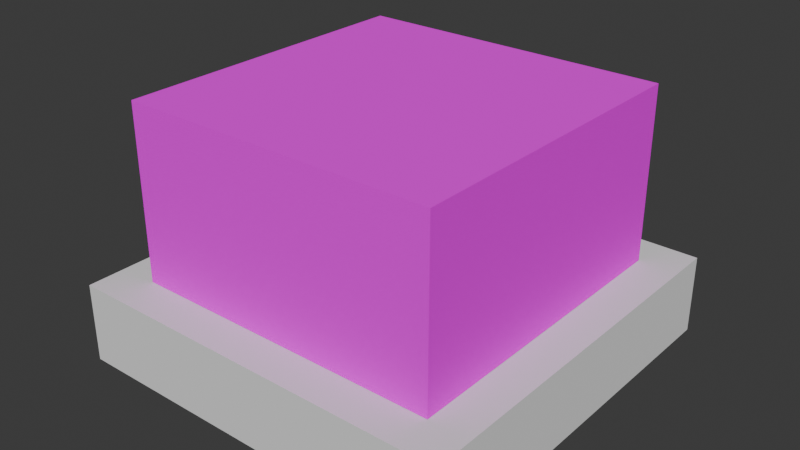 # Source: cardboardBox.blend  (saved by Blender 4.5.90; exported with 4.5.12 LTS)
import bpy
from mathutils import Matrix  # noqa: F401  (used for matrix-valued properties, if any)

bpy.ops.wm.read_factory_settings(use_empty=True)
scene = bpy.context.scene
scene.name = 'Scene'

# ---- collections
col_collection = bpy.data.collections.new('Collection'); scene.collection.children.link(col_collection)
col_helper = bpy.data.collections.new('helper'); scene.collection.children.link(col_helper)

# ---- images (referenced by path relative to the original .blend; pixels are not part of the script)
import os
ASSET_DIR = os.environ.get("B2B_ASSET_DIR", "")  # directory of the original .blend (textures are referenced by path, not embedded)
HERE = os.path.dirname(os.path.abspath(__file__))  # packed textures are extracted next to this script under _unpacked/

def load_image(name, relpath, width, height, colorspace="sRGB"):
    """Load a texture the original file referenced (path relative to the .blend, or extracted next to this script)."""
    p = next((c for c in (os.path.join(HERE, relpath), os.path.join(ASSET_DIR, relpath)) if relpath and os.path.exists(c)), "")
    if p:
        img = bpy.data.images.load(p, check_existing=True)
        img.name = name
    else:  # same state as the original file: an image datablock whose file is absent (Cycles renders it pink)
        img = bpy.data.images.new(name, width, height)
        img.source = "FILE"
        img.filepath = "//" + (relpath or name)
    img.colorspace_settings.name = colorspace
    return img
img_cardboardbox_jpg = load_image('CardboardBox.jpg', 'CardboardBox.jpg', 1024, 1024, 'sRGB')
img_wu_rfel_001_1_jpg = load_image('Würfel.001 1.jpg', 'Würfel.001 1.jpg', 1024, 1024, 'sRGB')

# ---- materials (node trees are filled in below, after node groups)
mat_basesmall = bpy.data.materials.new('BaseSmall')
mat_base = bpy.data.materials.new('Base')

# ---- material node trees
mat_basesmall.use_nodes = True; mat_basesmall.node_tree.nodes.clear()
_N = mat_basesmall.node_tree.nodes; _L = mat_basesmall.node_tree.links
n0 = _N.new('ShaderNodeBsdfPrincipled'); n0.name = 'Principled BSDF'; n0.location = (-200, 100)
n0.inputs[2].default_value = 1.0
n0.inputs[3].default_value = 1.0
n1 = _N.new('ShaderNodeOutputMaterial'); n1.name = 'Material-Ausgabe'; n1.location = (200, 100)
n2 = _N.new('ShaderNodeTexImage'); n2.name = 'Bildtexturen'; n2.location = (-580, 81)
n2.image = img_cardboardbox_jpg
n2.interpolation = 'Cubic'
_L.new(n0.outputs[0], n1.inputs[0])
_L.new(n2.outputs[0], n0.inputs[0])
n1.is_active_output = True
mat_base.use_nodes = True; mat_base.node_tree.nodes.clear()
_N = mat_base.node_tree.nodes; _L = mat_base.node_tree.links
n0 = _N.new('ShaderNodeBsdfPrincipled'); n0.name = 'Principled BSDF'; n0.location = (-200, 100)
n0.inputs[2].default_value = 1.0
n0.inputs[3].default_value = 1.0
n1 = _N.new('ShaderNodeOutputMaterial'); n1.name = 'Material-Ausgabe'; n1.location = (200, 100)
n2 = _N.new('ShaderNodeTexImage'); n2.name = 'Bildtexturen'; n2.location = (-580, 81)
n2.image = img_wu_rfel_001_1_jpg
n2.interpolation = 'Closest'
_L.new(n0.outputs[0], n1.inputs[0])
_L.new(n2.outputs[0], n0.inputs[0])
n1.is_active_output = True

# ---- world
world_world = bpy.data.worlds.new('World'); scene.world = world_world
world_world.use_nodes = True; world_world.node_tree.nodes.clear()
_N = world_world.node_tree.nodes; _L = world_world.node_tree.links
n0 = _N.new('ShaderNodeOutputWorld'); n0.name = 'World Output'; n0.location = (200, 100)
n1 = _N.new('ShaderNodeBackground'); n1.name = 'Background'; n1.location = (-200, 100)
n1.inputs[0].default_value = (0.05088, 0.05088, 0.05088, 1.0)
_L.new(n1.outputs[0], n0.inputs[0])
n0.is_active_output = True
world_world.color = (0.05088, 0.05088, 0.05088)
world_world.sun_shadow_jitter_overblur = 0.0

# ---- meshes
me_w_rfel_001 = bpy.data.meshes.new('Würfel.001')
me_w_rfel_001.from_pydata([(-0.427, -0.21, 0.001), (-0.427, -0.21, 0.449), (-0.427, 0.21, 0.001), (-0.427, 0.21, 0.449), (0.427, -0.21, 0.001), (0.427, -0.21, 0.449), (0.427, 0.21, 0.001), (0.427, 0.21, 0.449)], [], [(0, 1, 3, 2), (2, 3, 7, 6), (6, 7, 5, 4), (4, 5, 1, 0), (2, 6, 4, 0), (7, 3, 1, 5)])
_uv = me_w_rfel_001.uv_layers.new(name='UV-Map')
_uv.uv.foreach_set('vector', [0.5246, 0.2623, 0.5246, 0.0, 0.7705, 0.0, 0.7705, 0.2623, 0.2623, 0.5, -2.852e-09, 0.5, 3.49e-08, 2.635e-15, 0.2623, 1.98e-08, 0.5246, 0.5246, 0.5246, 0.2623, 0.7705, 0.2623, 0.7705, 0.5246, 0.5246, 0.5, 0.2623, 0.5, 0.2623, 2.354e-09, 0.5246, 2.216e-08, 0.2459, 0.5, 0.2459, 1.0, -5.703e-09, 1.0, 3.205e-08, 0.5, 0.4918, 0.5, 0.4918, 1.0, 0.2459, 1.0, 0.2459, 0.5])
me_w_rfel_001.materials.append(mat_basesmall)
me_w_rfel_001.update()
me_w_rfel_002 = bpy.data.meshes.new('Würfel.002')
me_w_rfel_002.from_pydata([(-0.4, -0.4, 0.0009821), (-0.4, -0.4, 0.441), (-0.4, 0.4, 0.0009821), (-0.4, 0.4, 0.441), (0.4, -0.4, 0.0009821), (0.4, -0.4, 0.441), (0.4, 0.4, 0.0009821), (0.4, 0.4, 0.441)], [], [(0, 1, 3, 2), (2, 3, 7, 6), (6, 7, 5, 4), (4, 5, 1, 0), (2, 6, 4, 0), (7, 3, 1, 5)])
_uv = me_w_rfel_002.uv_layers.new(name='UV-Map')
_uv.uv.foreach_set('vector', [0.7381, 0.4762, 0.4762, 0.4762, 0.4762, 4.724e-10, 0.7381, 2.025e-08, 0.7381, 0.9524, 0.4762, 0.9524, 0.4762, 0.4762, 0.7381, 0.4762, 1.0, 0.4762, 0.7381, 0.4762, 0.7381, 2.506e-09, 1.0, 2.228e-08, 1.0, 0.9524, 0.7381, 0.9524, 0.7381, 0.4762, 1.0, 0.4762, 0.4762, 3.595e-08, 0.4762, 0.4762, -4.724e-10, 0.4762, 3.548e-08, 2.679e-15, 0.4762, 0.4762, 0.4762, 0.9524, -9.449e-10, 0.9524, 3.501e-08, 0.4762])
me_w_rfel_002.materials.append(mat_base)
me_w_rfel_002.update()
me_w_rfel_006 = bpy.data.meshes.new('Würfel.006')
me_w_rfel_006.from_pydata([(-0.5, -0.5, -0.2), (-0.5, -0.5, 0.0), (-0.5, 0.5, -0.2), (-0.5, 0.5, 0.0), (0.5, -0.5, -0.2), (0.5, -0.5, 0.0), (0.5, 0.5, -0.2), (0.5, 0.5, 0.0)], [], [(0, 1, 3, 2), (2, 3, 7, 6), (6, 7, 5, 4), (4, 5, 1, 0), (2, 6, 4, 0), (7, 3, 1, 5)])
_uv = me_w_rfel_006.uv_layers.new(name='UV-Map')
_uv.uv.foreach_set('vector', [0.375, 0.0, 0.625, 0.0, 0.625, 0.25, 0.375, 0.25, 0.375, 0.25, 0.625, 0.25, 0.625, 0.5, 0.375, 0.5, 0.375, 0.5, 0.625, 0.5, 0.625, 0.75, 0.375, 0.75, 0.375, 0.75, 0.625, 0.75, 0.625, 1.0, 0.375, 1.0, 0.125, 0.5, 0.375, 0.5, 0.375, 0.75, 0.125, 0.75, 0.625, 0.5, 0.875, 0.5, 0.875, 0.75, 0.625, 0.75])
me_w_rfel_006.update()

# ---- objects
ob_w_rfel = bpy.data.objects.new('Würfel', me_w_rfel_001)
ob_base = bpy.data.objects.new('base', me_w_rfel_002)
ob_ground = bpy.data.objects.new('ground', me_w_rfel_006)

# ---- transforms, parenting, visibility, modifiers, constraints
ob_w_rfel.location = (0.0, 0.0, 0.0)
ob_w_rfel.scale = (0.9368, 0.9524, 0.9821)
ob_base.location = (0.0, 0.0, 0.0)
ob_ground.location = (0.0, 0.0, 0.0)

# ---- collection membership
col_collection.objects.link(ob_w_rfel)
col_collection.objects.link(ob_base)
col_helper.objects.link(ob_ground)

# ---- scene / render settings (as saved in the file)
scene.frame_start = 1; scene.frame_end = 250; scene.frame_set(2)
scene.render.engine = 'BLENDER_EEVEE_NEXT'
bpy.context.view_layer.update()

# ---- added for rendering (the .blend has no active camera and no usable light): camera, sun
cam_auto = bpy.data.cameras.new('AutoCamera')
cam_auto.lens = 50.0
cam_auto.sensor_width = 36.0
cam_auto.clip_end = 1000.0
ob_auto_camera = bpy.data.objects.new('AutoCamera', cam_auto)
scene.collection.objects.link(ob_auto_camera)
ob_auto_camera.location = (1.43659, -1.72391, 1.26976)
ob_auto_camera.rotation_euler = (1.09748, -7.21219e-08, 0.694738)
scene.camera = ob_auto_camera
light_auto_sun = bpy.data.lights.new('AutoSun', 'SUN')
light_auto_sun.energy = 3.0
light_auto_sun.angle = 0.0523599
ob_auto_sun = bpy.data.objects.new('AutoSun', light_auto_sun)
scene.collection.objects.link(ob_auto_sun)
ob_auto_sun.rotation_euler = (0.872665, 0.174533, 0.523599)
bpy.context.view_layer.update()
